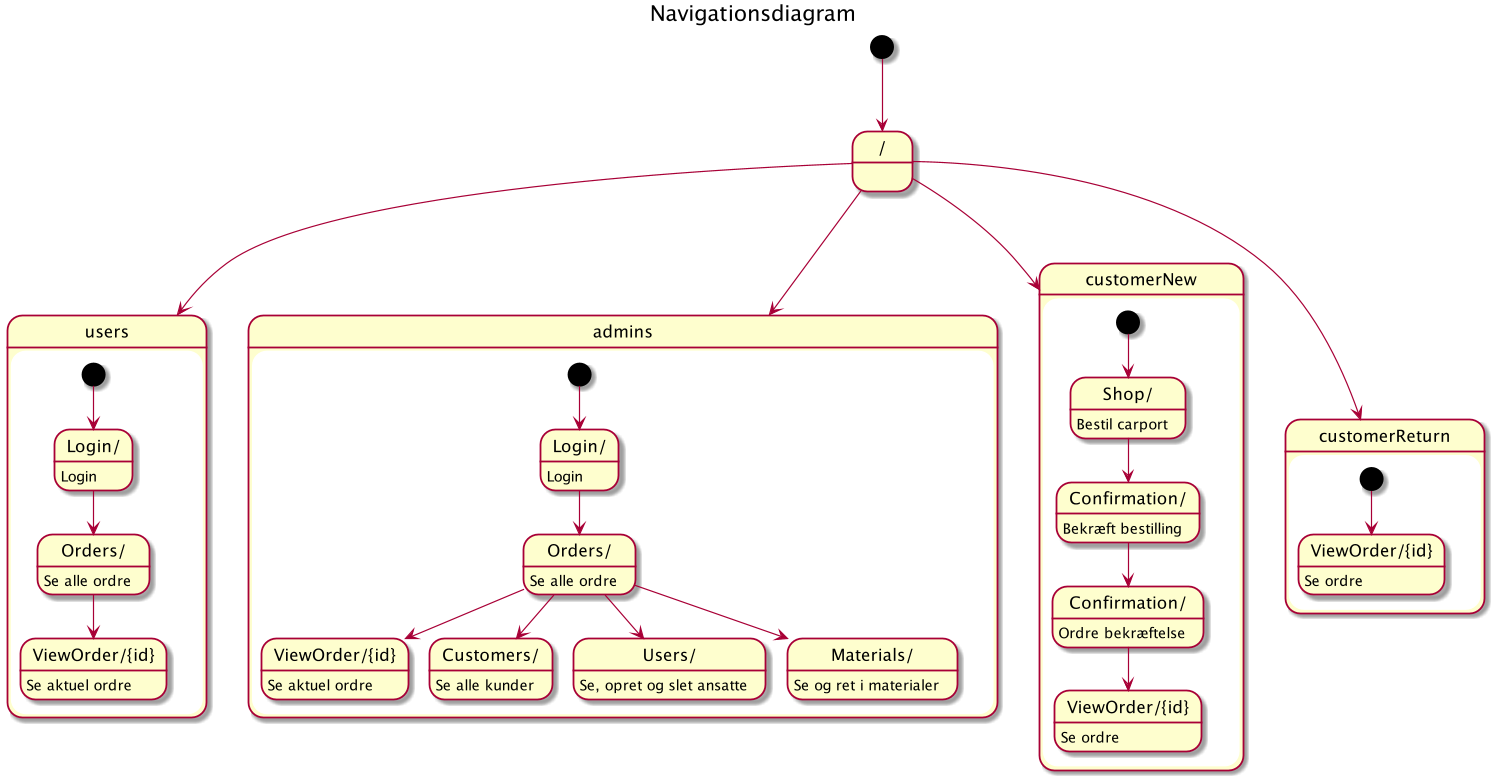

The diagram above was rendered by PlantUML. Its source (embedded in the PNG):
@startuml
Title Navigationsdiagram







state "/" as index

[*] --> index

state "users" as u {

    state "Login/" as u_login :Login
    state "Orders/" as u_orders :Se alle ordre
    state "ViewOrder/{id}" as u_order_details :Se aktuel ordre

    [*] --> u_login
    u_login --> u_orders
    u_orders --> u_order_details

}

state "admins" as a {

    state "Login/" as a_login :Login
    state "Orders/" as a_orders :Se alle ordre
    state "ViewOrder/{id}" as a_order_details :Se aktuel ordre

    state "Customers/" as a_customer :Se alle kunder

    state "Users/" as a_users :Se, opret og slet ansatte

    state "Materials/" as a_materials :Se og ret i materialer

    [*] --> a_login
    a_login --> a_orders
    a_orders --> a_order_details

    a_orders --> a_customer

    a_orders --> a_users

    a_orders --> a_materials
}

state "customerNew" as cn {

    state "Shop/" as cn_shop :Bestil carport
    state "Confirmation/" as cn_confirmation :Bekræft bestilling
    state "Confirmation/" as cn_thankyou :Ordre bekræftelse
    state "ViewOrder/{id}" as cn_vieworder :Se ordre

    [*] --> cn_shop
    cn_shop --> cn_confirmation
    cn_confirmation --> cn_thankyou
    cn_thankyou --> cn_vieworder
}

state "customerReturn" as co {

    state "ViewOrder/{id}" as co_vieworder :Se ordre

    [*] --> co_vieworder
}

index -down-> u
index -down-> a
index -down-> cn
index -down-> co

@enduml